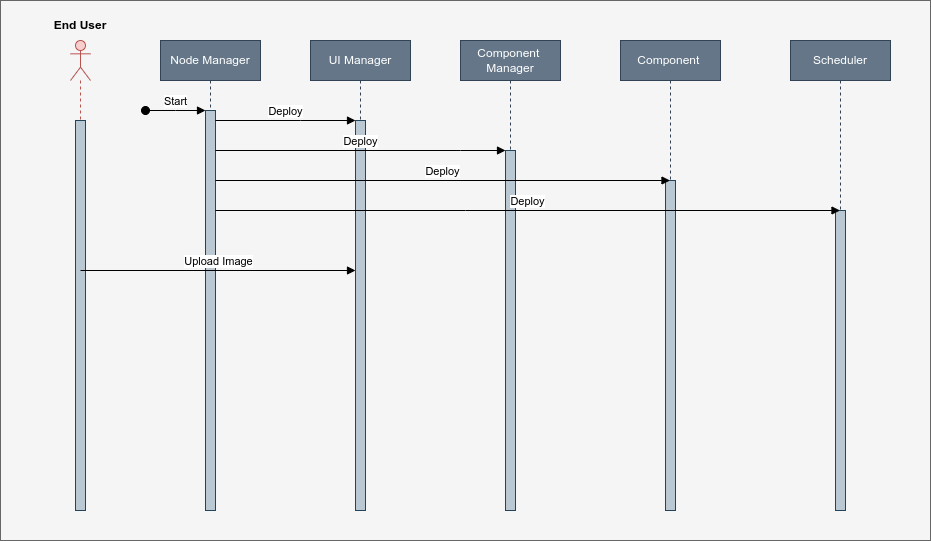

The diagram above was exported from draw.io. Its source (the exported page's mxGraphModel, read from the mxfile embedded in the PNG):
<mxGraphModel dx="2044" dy="662" grid="1" gridSize="10" guides="1" tooltips="1" connect="1" arrows="1" fold="1" page="1" pageScale="1" pageWidth="850" pageHeight="1100" math="0" shadow="0">
  <root>
    <mxCell id="0" />
    <mxCell id="1" parent="0" />
    <mxCell id="nMEeZYuCgd0DhH0Nnocz-47" value="" style="rounded=0;whiteSpace=wrap;html=1;fillColor=#f5f5f5;fontColor=#333333;strokeColor=#666666;" vertex="1" parent="1">
      <mxGeometry x="-120" width="930" height="540" as="geometry" />
    </mxCell>
    <mxCell id="nMEeZYuCgd0DhH0Nnocz-1" value="Node Manager" style="shape=umlLifeline;perimeter=lifelinePerimeter;whiteSpace=wrap;html=1;container=0;dropTarget=0;collapsible=0;recursiveResize=0;outlineConnect=0;portConstraint=eastwest;newEdgeStyle={&quot;edgeStyle&quot;:&quot;elbowEdgeStyle&quot;,&quot;elbow&quot;:&quot;vertical&quot;,&quot;curved&quot;:0,&quot;rounded&quot;:0};fillColor=#647687;strokeColor=#314354;fontColor=#ffffff;" vertex="1" parent="1">
      <mxGeometry x="40" y="40" width="100" height="470" as="geometry" />
    </mxCell>
    <mxCell id="nMEeZYuCgd0DhH0Nnocz-2" value="" style="html=1;points=[];perimeter=orthogonalPerimeter;outlineConnect=0;targetShapes=umlLifeline;portConstraint=eastwest;newEdgeStyle={&quot;edgeStyle&quot;:&quot;elbowEdgeStyle&quot;,&quot;elbow&quot;:&quot;vertical&quot;,&quot;curved&quot;:0,&quot;rounded&quot;:0};fillColor=#bac8d3;strokeColor=#23445d;" vertex="1" parent="nMEeZYuCgd0DhH0Nnocz-1">
      <mxGeometry x="45" y="70" width="10" height="400" as="geometry" />
    </mxCell>
    <mxCell id="nMEeZYuCgd0DhH0Nnocz-3" value="Start" style="html=1;verticalAlign=bottom;startArrow=oval;endArrow=block;startSize=8;edgeStyle=elbowEdgeStyle;elbow=vertical;curved=0;rounded=0;" edge="1" parent="nMEeZYuCgd0DhH0Nnocz-1" target="nMEeZYuCgd0DhH0Nnocz-2">
      <mxGeometry relative="1" as="geometry">
        <mxPoint x="-15" y="70" as="sourcePoint" />
      </mxGeometry>
    </mxCell>
    <mxCell id="nMEeZYuCgd0DhH0Nnocz-37" value="" style="html=1;verticalAlign=bottom;endArrow=block;edgeStyle=elbowEdgeStyle;elbow=vertical;curved=0;rounded=0;" edge="1" parent="nMEeZYuCgd0DhH0Nnocz-1" source="nMEeZYuCgd0DhH0Nnocz-2">
      <mxGeometry width="80" relative="1" as="geometry">
        <mxPoint x="55" y="320" as="sourcePoint" />
        <mxPoint x="55" y="305" as="targetPoint" />
        <Array as="points" />
      </mxGeometry>
    </mxCell>
    <mxCell id="nMEeZYuCgd0DhH0Nnocz-5" value="UI Manager" style="shape=umlLifeline;perimeter=lifelinePerimeter;whiteSpace=wrap;html=1;container=0;dropTarget=0;collapsible=0;recursiveResize=0;outlineConnect=0;portConstraint=eastwest;newEdgeStyle={&quot;edgeStyle&quot;:&quot;elbowEdgeStyle&quot;,&quot;elbow&quot;:&quot;vertical&quot;,&quot;curved&quot;:0,&quot;rounded&quot;:0};fillColor=#647687;fontColor=#ffffff;strokeColor=#314354;" vertex="1" parent="1">
      <mxGeometry x="190" y="40" width="100" height="470" as="geometry" />
    </mxCell>
    <mxCell id="nMEeZYuCgd0DhH0Nnocz-6" value="" style="html=1;points=[];perimeter=orthogonalPerimeter;outlineConnect=0;targetShapes=umlLifeline;portConstraint=eastwest;newEdgeStyle={&quot;edgeStyle&quot;:&quot;elbowEdgeStyle&quot;,&quot;elbow&quot;:&quot;vertical&quot;,&quot;curved&quot;:0,&quot;rounded&quot;:0};fillColor=#bac8d3;strokeColor=#23445d;" vertex="1" parent="nMEeZYuCgd0DhH0Nnocz-5">
      <mxGeometry x="45" y="80" width="10" height="390" as="geometry" />
    </mxCell>
    <mxCell id="nMEeZYuCgd0DhH0Nnocz-7" value="Deploy" style="html=1;verticalAlign=bottom;endArrow=block;edgeStyle=elbowEdgeStyle;elbow=vertical;curved=0;rounded=0;" edge="1" parent="1" source="nMEeZYuCgd0DhH0Nnocz-2" target="nMEeZYuCgd0DhH0Nnocz-6">
      <mxGeometry relative="1" as="geometry">
        <mxPoint x="195" y="130" as="sourcePoint" />
        <Array as="points">
          <mxPoint x="180" y="120" />
        </Array>
      </mxGeometry>
    </mxCell>
    <mxCell id="nMEeZYuCgd0DhH0Nnocz-11" value="Component&amp;nbsp;&lt;br&gt;Manager" style="shape=umlLifeline;perimeter=lifelinePerimeter;whiteSpace=wrap;html=1;container=0;dropTarget=0;collapsible=0;recursiveResize=0;outlineConnect=0;portConstraint=eastwest;newEdgeStyle={&quot;edgeStyle&quot;:&quot;elbowEdgeStyle&quot;,&quot;elbow&quot;:&quot;vertical&quot;,&quot;curved&quot;:0,&quot;rounded&quot;:0};fillColor=#647687;fontColor=#ffffff;strokeColor=#314354;" vertex="1" parent="1">
      <mxGeometry x="340" y="40" width="100" height="470" as="geometry" />
    </mxCell>
    <mxCell id="nMEeZYuCgd0DhH0Nnocz-12" value="" style="html=1;points=[];perimeter=orthogonalPerimeter;outlineConnect=0;targetShapes=umlLifeline;portConstraint=eastwest;newEdgeStyle={&quot;edgeStyle&quot;:&quot;elbowEdgeStyle&quot;,&quot;elbow&quot;:&quot;vertical&quot;,&quot;curved&quot;:0,&quot;rounded&quot;:0};fillColor=#bac8d3;strokeColor=#23445d;" vertex="1" parent="nMEeZYuCgd0DhH0Nnocz-11">
      <mxGeometry x="45" y="110" width="10" height="360" as="geometry" />
    </mxCell>
    <mxCell id="nMEeZYuCgd0DhH0Nnocz-13" value="Component&amp;nbsp;" style="shape=umlLifeline;perimeter=lifelinePerimeter;whiteSpace=wrap;html=1;container=0;dropTarget=0;collapsible=0;recursiveResize=0;outlineConnect=0;portConstraint=eastwest;newEdgeStyle={&quot;edgeStyle&quot;:&quot;elbowEdgeStyle&quot;,&quot;elbow&quot;:&quot;vertical&quot;,&quot;curved&quot;:0,&quot;rounded&quot;:0};fillColor=#647687;strokeColor=#314354;fontColor=#ffffff;" vertex="1" parent="1">
      <mxGeometry x="500" y="40" width="100" height="470" as="geometry" />
    </mxCell>
    <mxCell id="nMEeZYuCgd0DhH0Nnocz-14" value="" style="html=1;points=[];perimeter=orthogonalPerimeter;outlineConnect=0;targetShapes=umlLifeline;portConstraint=eastwest;newEdgeStyle={&quot;edgeStyle&quot;:&quot;elbowEdgeStyle&quot;,&quot;elbow&quot;:&quot;vertical&quot;,&quot;curved&quot;:0,&quot;rounded&quot;:0};fillColor=#bac8d3;strokeColor=#23445d;" vertex="1" parent="nMEeZYuCgd0DhH0Nnocz-13">
      <mxGeometry x="45" y="140" width="10" height="330" as="geometry" />
    </mxCell>
    <mxCell id="nMEeZYuCgd0DhH0Nnocz-15" value="Scheduler" style="shape=umlLifeline;perimeter=lifelinePerimeter;whiteSpace=wrap;html=1;container=0;dropTarget=0;collapsible=0;recursiveResize=0;outlineConnect=0;portConstraint=eastwest;newEdgeStyle={&quot;edgeStyle&quot;:&quot;elbowEdgeStyle&quot;,&quot;elbow&quot;:&quot;vertical&quot;,&quot;curved&quot;:0,&quot;rounded&quot;:0};fillColor=#647687;fontColor=#ffffff;strokeColor=#314354;" vertex="1" parent="1">
      <mxGeometry x="670" y="40" width="100" height="470" as="geometry" />
    </mxCell>
    <mxCell id="nMEeZYuCgd0DhH0Nnocz-16" value="" style="html=1;points=[];perimeter=orthogonalPerimeter;outlineConnect=0;targetShapes=umlLifeline;portConstraint=eastwest;newEdgeStyle={&quot;edgeStyle&quot;:&quot;elbowEdgeStyle&quot;,&quot;elbow&quot;:&quot;vertical&quot;,&quot;curved&quot;:0,&quot;rounded&quot;:0};fillColor=#bac8d3;strokeColor=#23445d;" vertex="1" parent="nMEeZYuCgd0DhH0Nnocz-15">
      <mxGeometry x="45" y="170" width="10" height="300" as="geometry" />
    </mxCell>
    <mxCell id="nMEeZYuCgd0DhH0Nnocz-17" value="Deploy" style="html=1;verticalAlign=bottom;endArrow=block;edgeStyle=elbowEdgeStyle;elbow=vertical;curved=0;rounded=0;" edge="1" parent="1" source="nMEeZYuCgd0DhH0Nnocz-2" target="nMEeZYuCgd0DhH0Nnocz-12">
      <mxGeometry width="80" relative="1" as="geometry">
        <mxPoint x="470" y="170" as="sourcePoint" />
        <mxPoint x="380" y="150" as="targetPoint" />
        <Array as="points">
          <mxPoint x="340" y="150" />
          <mxPoint x="280" y="160" />
          <mxPoint x="170" y="150" />
        </Array>
      </mxGeometry>
    </mxCell>
    <mxCell id="nMEeZYuCgd0DhH0Nnocz-18" value="Deploy" style="html=1;verticalAlign=bottom;endArrow=block;edgeStyle=elbowEdgeStyle;elbow=vertical;curved=0;rounded=0;" edge="1" parent="1" source="nMEeZYuCgd0DhH0Nnocz-2" target="nMEeZYuCgd0DhH0Nnocz-13">
      <mxGeometry width="80" relative="1" as="geometry">
        <mxPoint x="100" y="180" as="sourcePoint" />
        <mxPoint x="387.5" y="180" as="targetPoint" />
        <Array as="points">
          <mxPoint x="337.5" y="180" />
          <mxPoint x="277.5" y="190" />
          <mxPoint x="167.5" y="180" />
        </Array>
      </mxGeometry>
    </mxCell>
    <mxCell id="nMEeZYuCgd0DhH0Nnocz-19" value="Deploy" style="html=1;verticalAlign=bottom;endArrow=block;edgeStyle=elbowEdgeStyle;elbow=vertical;curved=0;rounded=0;" edge="1" parent="1" source="nMEeZYuCgd0DhH0Nnocz-2" target="nMEeZYuCgd0DhH0Nnocz-15">
      <mxGeometry width="80" relative="1" as="geometry">
        <mxPoint x="100" y="210" as="sourcePoint" />
        <mxPoint x="550" y="210" as="targetPoint" />
        <Array as="points">
          <mxPoint x="345" y="210" />
          <mxPoint x="285" y="220" />
          <mxPoint x="175" y="210" />
        </Array>
      </mxGeometry>
    </mxCell>
    <mxCell id="nMEeZYuCgd0DhH0Nnocz-24" value="" style="shape=umlLifeline;perimeter=lifelinePerimeter;whiteSpace=wrap;html=1;container=1;dropTarget=0;collapsible=0;recursiveResize=0;outlineConnect=0;portConstraint=eastwest;newEdgeStyle={&quot;edgeStyle&quot;:&quot;elbowEdgeStyle&quot;,&quot;elbow&quot;:&quot;vertical&quot;,&quot;curved&quot;:0,&quot;rounded&quot;:0};participant=umlActor;fillColor=#f8cecc;strokeColor=#b85450;" vertex="1" parent="1">
      <mxGeometry x="-50" y="40" width="20" height="470" as="geometry" />
    </mxCell>
    <mxCell id="nMEeZYuCgd0DhH0Nnocz-42" value="" style="html=1;points=[];perimeter=orthogonalPerimeter;outlineConnect=0;targetShapes=umlLifeline;portConstraint=eastwest;newEdgeStyle={&quot;edgeStyle&quot;:&quot;elbowEdgeStyle&quot;,&quot;elbow&quot;:&quot;vertical&quot;,&quot;curved&quot;:0,&quot;rounded&quot;:0};fillColor=#bac8d3;strokeColor=#23445d;" vertex="1" parent="nMEeZYuCgd0DhH0Nnocz-24">
      <mxGeometry x="5" y="80" width="10" height="390" as="geometry" />
    </mxCell>
    <mxCell id="nMEeZYuCgd0DhH0Nnocz-29" value="Upload Image" style="html=1;verticalAlign=bottom;endArrow=block;edgeStyle=elbowEdgeStyle;elbow=vertical;curved=0;rounded=0;" edge="1" target="nMEeZYuCgd0DhH0Nnocz-6" parent="1">
      <mxGeometry relative="1" as="geometry">
        <mxPoint x="-40" y="270" as="sourcePoint" />
        <mxPoint x="230" y="270" as="targetPoint" />
      </mxGeometry>
    </mxCell>
    <mxCell id="nMEeZYuCgd0DhH0Nnocz-45" value="&lt;b&gt;End User&lt;/b&gt;" style="text;html=1;strokeColor=none;fillColor=none;align=center;verticalAlign=middle;whiteSpace=wrap;rounded=0;" vertex="1" parent="1">
      <mxGeometry x="-70" y="10" width="60" height="30" as="geometry" />
    </mxCell>
  </root>
</mxGraphModel>